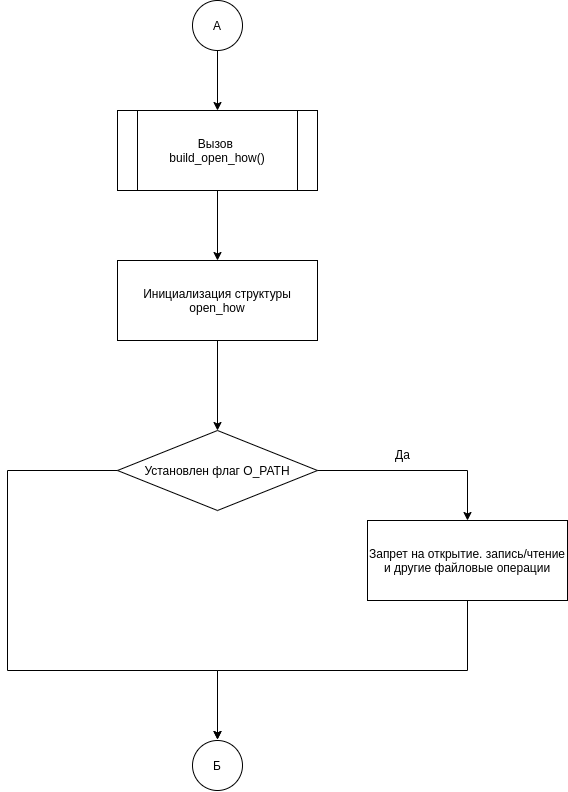

The diagram above was exported from draw.io. Its source (the exported page's mxGraphModel, read from the mxfile embedded in the PNG):
<mxGraphModel dx="2129" dy="1349" grid="1" gridSize="10" guides="1" tooltips="1" connect="1" arrows="1" fold="1" page="1" pageScale="1" pageWidth="827" pageHeight="583" math="0" shadow="0">
  <root>
    <mxCell id="VJqSqlLYUkrelY_0f6PZ-0" />
    <mxCell id="VJqSqlLYUkrelY_0f6PZ-1" parent="VJqSqlLYUkrelY_0f6PZ-0" />
    <mxCell id="04K6Yed41kraSyAOoH2U-10" style="edgeStyle=orthogonalEdgeStyle;rounded=0;orthogonalLoop=1;jettySize=auto;html=1;exitX=0.5;exitY=1;exitDx=0;exitDy=0;exitPerimeter=0;entryX=0.5;entryY=0;entryDx=0;entryDy=0;" edge="1" parent="VJqSqlLYUkrelY_0f6PZ-1" source="VJqSqlLYUkrelY_0f6PZ-2" target="04K6Yed41kraSyAOoH2U-1">
      <mxGeometry relative="1" as="geometry" />
    </mxCell>
    <mxCell id="VJqSqlLYUkrelY_0f6PZ-2" value="A" style="strokeWidth=1;html=1;shape=mxgraph.flowchart.start_2;whiteSpace=wrap;" vertex="1" parent="VJqSqlLYUkrelY_0f6PZ-1">
      <mxGeometry x="625" y="-390" width="50" height="50" as="geometry" />
    </mxCell>
    <mxCell id="04K6Yed41kraSyAOoH2U-0" style="edgeStyle=orthogonalEdgeStyle;rounded=0;orthogonalLoop=1;jettySize=auto;html=1;exitX=0.5;exitY=1;exitDx=0;exitDy=0;" edge="1" source="04K6Yed41kraSyAOoH2U-1" target="04K6Yed41kraSyAOoH2U-3" parent="VJqSqlLYUkrelY_0f6PZ-1">
      <mxGeometry relative="1" as="geometry" />
    </mxCell>
    <mxCell id="04K6Yed41kraSyAOoH2U-1" value="Вызов &lt;br&gt;build_open_how()" style="shape=process;whiteSpace=wrap;html=1;backgroundOutline=1;" vertex="1" parent="VJqSqlLYUkrelY_0f6PZ-1">
      <mxGeometry x="550" y="-280" width="200" height="80" as="geometry" />
    </mxCell>
    <mxCell id="04K6Yed41kraSyAOoH2U-2" style="edgeStyle=orthogonalEdgeStyle;rounded=0;orthogonalLoop=1;jettySize=auto;html=1;exitX=0.5;exitY=1;exitDx=0;exitDy=0;" edge="1" source="04K6Yed41kraSyAOoH2U-3" target="04K6Yed41kraSyAOoH2U-4" parent="VJqSqlLYUkrelY_0f6PZ-1">
      <mxGeometry relative="1" as="geometry" />
    </mxCell>
    <mxCell id="04K6Yed41kraSyAOoH2U-3" value="Инициализация структуры open_how" style="rounded=0;whiteSpace=wrap;html=1;strokeWidth=1;" vertex="1" parent="VJqSqlLYUkrelY_0f6PZ-1">
      <mxGeometry x="550" y="-130" width="200" height="80" as="geometry" />
    </mxCell>
    <mxCell id="04K6Yed41kraSyAOoH2U-4" value="Установлен флаг O_PATH" style="rhombus;whiteSpace=wrap;html=1;strokeWidth=1;" vertex="1" parent="VJqSqlLYUkrelY_0f6PZ-1">
      <mxGeometry x="550" y="40" width="200" height="80" as="geometry" />
    </mxCell>
    <mxCell id="04K6Yed41kraSyAOoH2U-5" value="Запрет на открытие. запись/чтение и другие файловые операции" style="rounded=0;whiteSpace=wrap;html=1;strokeWidth=1;" vertex="1" parent="VJqSqlLYUkrelY_0f6PZ-1">
      <mxGeometry x="800" y="130" width="200" height="80" as="geometry" />
    </mxCell>
    <mxCell id="04K6Yed41kraSyAOoH2U-6" style="edgeStyle=orthogonalEdgeStyle;rounded=0;orthogonalLoop=1;jettySize=auto;html=1;exitX=1;exitY=0.5;exitDx=0;exitDy=0;entryX=0.5;entryY=0;entryDx=0;entryDy=0;" edge="1" source="04K6Yed41kraSyAOoH2U-4" target="04K6Yed41kraSyAOoH2U-5" parent="VJqSqlLYUkrelY_0f6PZ-1">
      <mxGeometry relative="1" as="geometry" />
    </mxCell>
    <mxCell id="04K6Yed41kraSyAOoH2U-7" style="edgeStyle=orthogonalEdgeStyle;rounded=0;orthogonalLoop=1;jettySize=auto;html=1;exitX=0.5;exitY=1;exitDx=0;exitDy=0;entryX=0.5;entryY=0;entryDx=0;entryDy=0;" edge="1" source="04K6Yed41kraSyAOoH2U-5" parent="VJqSqlLYUkrelY_0f6PZ-1">
      <mxGeometry relative="1" as="geometry">
        <mxPoint x="650" y="349" as="targetPoint" />
        <Array as="points">
          <mxPoint x="900" y="280" />
          <mxPoint x="650" y="280" />
        </Array>
      </mxGeometry>
    </mxCell>
    <mxCell id="04K6Yed41kraSyAOoH2U-8" style="edgeStyle=orthogonalEdgeStyle;rounded=0;orthogonalLoop=1;jettySize=auto;html=1;exitX=0;exitY=0.5;exitDx=0;exitDy=0;entryX=0.5;entryY=0;entryDx=0;entryDy=0;" edge="1" source="04K6Yed41kraSyAOoH2U-4" parent="VJqSqlLYUkrelY_0f6PZ-1">
      <mxGeometry relative="1" as="geometry">
        <mxPoint x="650" y="349" as="targetPoint" />
        <Array as="points">
          <mxPoint x="440" y="80" />
          <mxPoint x="440" y="280" />
          <mxPoint x="650" y="280" />
        </Array>
      </mxGeometry>
    </mxCell>
    <mxCell id="04K6Yed41kraSyAOoH2U-9" value="Да" style="text;html=1;align=center;verticalAlign=middle;resizable=0;points=[];autosize=1;strokeColor=none;" vertex="1" parent="VJqSqlLYUkrelY_0f6PZ-1">
      <mxGeometry x="819.94" y="54" width="30" height="20" as="geometry" />
    </mxCell>
    <mxCell id="Jo3-D9QlIgHYjbRGmtke-0" value="Б" style="strokeWidth=1;html=1;shape=mxgraph.flowchart.start_2;whiteSpace=wrap;" vertex="1" parent="VJqSqlLYUkrelY_0f6PZ-1">
      <mxGeometry x="625" y="350" width="50" height="50" as="geometry" />
    </mxCell>
  </root>
</mxGraphModel>